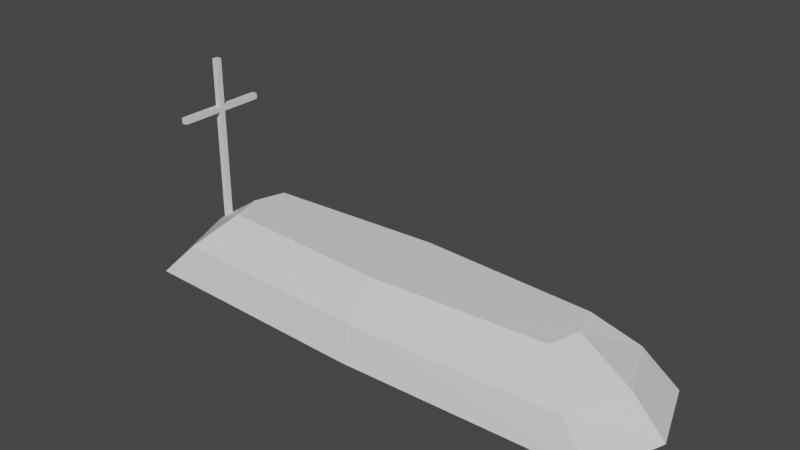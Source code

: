 # Source: nagrobek_2.blend  (saved by Blender 2.83.19; exported with 4.5.12 LTS)
import bpy
from mathutils import Matrix  # noqa: F401  (used for matrix-valued properties, if any)

bpy.ops.wm.read_factory_settings(use_empty=True)
scene = bpy.context.scene
scene.name = 'Scene'

# ---- collections
col_collection = bpy.data.collections.new('Collection'); scene.collection.children.link(col_collection)

# ---- materials (node trees are filled in below, after node groups)
mat_material = bpy.data.materials.new('Material')
mat_material.alpha_threshold = 0.0
mat_material.use_transparent_shadow = False
mat_material.line_color = (0.0, 0.0, 0.0, 1.0)

# ---- material node trees
mat_material.use_nodes = True; mat_material.node_tree.nodes.clear()
_N = mat_material.node_tree.nodes; _L = mat_material.node_tree.links
n0 = _N.new('ShaderNodeOutputMaterial'); n0.name = 'Material Output'; n0.location = (300, 300)
n1 = _N.new('ShaderNodeBsdfPrincipled'); n1.name = 'Principled BSDF'; n1.location = (10, 300)
n1.distribution = 'GGX'
n1.subsurface_method = 'BURLEY'
n1.inputs[2].default_value = 0.4
n1.inputs[3].default_value = 1.45
n1.inputs[27].default_value = (0.0, 0.0, 0.0, 1.0)
n1.inputs[28].default_value = 1.0
_L.new(n1.outputs[0], n0.inputs[0])
n0.is_active_output = True

# ---- world
world_world = bpy.data.worlds.new('World'); scene.world = world_world
world_world.use_nodes = True; world_world.node_tree.nodes.clear()
_N = world_world.node_tree.nodes; _L = world_world.node_tree.links
n0 = _N.new('ShaderNodeOutputWorld'); n0.name = 'World Output'; n0.location = (300, 300)
n1 = _N.new('ShaderNodeBackground'); n1.name = 'Background'; n1.location = (10, 300)
n1.inputs[0].default_value = (0.05088, 0.05088, 0.05088, 1.0)
_L.new(n1.outputs[0], n0.inputs[0])
n0.is_active_output = True
world_world.color = (0.05088, 0.05088, 0.05088)
world_world.use_sun_shadow = False
world_world.sun_shadow_jitter_overblur = 0.0

# ---- meshes
me_cube = bpy.data.meshes.new('Cube')
me_cube.from_pydata([(2.98, 0.5264, 0.5851), (4.117, 1.208, -0.5851), (2.98, -0.5264, 0.5851), (4.117, -1.208, -0.5851), (-2.98, 0.5264, 0.5851), (-4.117, 1.208, -0.5851), (-2.98, -0.5264, 0.5851), (-4.117, -1.208, -0.5851), (3.558, 1.044, 0.0), (-3.558, -1.044, 0.0), (3.558, -1.044, 0.0), (-3.558, 1.044, 0.0), (-4.543, 0.0, -0.5851), (3.137, 0.0, 0.5851), (-3.137, 0.0, 0.5851), (4.543, 0.0, -0.5851), (4.0, 0.0, 0.0), (-4.0, 0.0, 0.0), (0.0, 1.333, -0.5851), (0.0, -0.6934, 0.5851), (0.0, -1.333, -0.5851), (0.0, 0.6934, 0.5851), (0.0, 1.173, 0.0), (0.0, -1.173, 0.0), (0.0, 0.0, -0.5851), (0.0, 0.0, 0.5851), (-3.766, 0.04848, 2.105), (-3.766, 0.04848, 2.008), (-3.766, -0.04848, 2.105), (-3.766, -0.04848, 2.008), (-3.863, 0.04848, 2.105), (-3.863, 0.04848, 2.008), (-3.863, -0.04848, 2.105), (-3.863, -0.04848, 2.008), (-3.863, -0.04848, -0.255), (-3.766, -0.04848, -0.255), (-3.863, 0.04848, -0.255), (-3.766, 0.04848, -0.255), (-3.766, -0.7657, 2.105), (-3.863, -0.7657, 2.105), (-3.863, -0.7657, 2.008), (-3.766, -0.7657, 2.008), (-3.766, 0.7657, 2.105), (-3.766, 0.7657, 2.008), (-3.863, 0.7657, 2.105), (-3.863, 0.7657, 2.008), (-3.766, -0.04848, 2.902), (-3.863, -0.04848, 2.902), (-3.766, 0.04848, 2.902), (-3.863, 0.04848, 2.902)], [], [(25, 14, 6, 19), (23, 19, 6, 9), (17, 14, 4, 11), (24, 15, 3, 20), (16, 13, 2, 10), (22, 21, 0, 8), (18, 22, 8, 1), (15, 16, 10, 3), (12, 17, 11, 5), (20, 23, 9, 7), (7, 9, 17, 12), (1, 8, 16, 15), (8, 0, 13, 16), (18, 1, 15, 24), (9, 6, 14, 17), (21, 4, 14, 25), (0, 21, 25, 13), (5, 18, 24, 12), (3, 10, 23, 20), (5, 11, 22, 18), (11, 4, 21, 22), (12, 24, 20, 7), (10, 2, 19, 23), (13, 25, 19, 2), (27, 29, 35, 37), (33, 32, 30, 31), (32, 28, 46, 47), (30, 26, 42, 44), (28, 32, 39, 38), (27, 26, 28, 29), (36, 37, 35, 34), (33, 31, 36, 34), (29, 33, 34, 35), (31, 27, 37, 36), (45, 44, 42, 43), (41, 38, 39, 40), (26, 27, 43, 42), (33, 29, 41, 40), (27, 31, 45, 43), (29, 28, 38, 41), (32, 33, 40, 39), (31, 30, 44, 45), (48, 49, 47, 46), (26, 30, 49, 48), (30, 32, 47, 49), (28, 26, 48, 46)])
_uv = me_cube.uv_layers.new(name='UVMap')
_uv.uv.foreach_set('vector', [0.75, 0.625, 0.875, 0.625, 0.875, 0.75, 0.75, 0.75, 0.5, 0.875, 0.625, 0.875, 0.625, 1.0, 0.5, 1.0, 0.5, 0.125, 0.625, 0.125, 0.625, 0.25, 0.5, 0.25, 0.25, 0.625, 0.375, 0.625, 0.375, 0.75, 0.25, 0.75, 0.5, 0.625, 0.625, 0.625, 0.625, 0.75, 0.5, 0.75, 0.5, 0.375, 0.625, 0.375, 0.625, 0.5, 0.5, 0.5, 0.375, 0.375, 0.5, 0.375, 0.5, 0.5, 0.375, 0.5, 0.375, 0.625, 0.5, 0.625, 0.5, 0.75, 0.375, 0.75, 0.375, 0.125, 0.5, 0.125, 0.5, 0.25, 0.375, 0.25, 0.375, 0.875, 0.5, 0.875, 0.5, 1.0, 0.375, 1.0, 0.375, 0.0, 0.5, 0.0, 0.5, 0.125, 0.375, 0.125, 0.375, 0.5, 0.5, 0.5, 0.5, 0.625, 0.375, 0.625, 0.5, 0.5, 0.625, 0.5, 0.625, 0.625, 0.5, 0.625, 0.25, 0.5, 0.375, 0.5, 0.375, 0.625, 0.25, 0.625, 0.5, 0.0, 0.625, 0.0, 0.625, 0.125, 0.5, 0.125, 0.75, 0.5, 0.875, 0.5, 0.875, 0.625, 0.75, 0.625, 0.625, 0.5, 0.75, 0.5, 0.75, 0.625, 0.625, 0.625, 0.125, 0.5, 0.25, 0.5, 0.25, 0.625, 0.125, 0.625, 0.375, 0.75, 0.5, 0.75, 0.5, 0.875, 0.375, 0.875, 0.375, 0.25, 0.5, 0.25, 0.5, 0.375, 0.375, 0.375, 0.5, 0.25, 0.625, 0.25, 0.625, 0.375, 0.5, 0.375, 0.125, 0.625, 0.25, 0.625, 0.25, 0.75, 0.125, 0.75, 0.5, 0.75, 0.625, 0.75, 0.625, 0.875, 0.5, 0.875, 0.625, 0.625, 0.75, 0.625, 0.75, 0.75, 0.625, 0.75, 0.625, 0.5, 0.625, 0.75, 0.625, 0.75, 0.625, 0.5, 0.375, 0.25, 0.625, 0.25, 0.625, 0.5, 0.375, 0.5, 0.625, 0.75, 0.375, 0.75, 0.375, 0.75, 0.625, 0.75, 0.625, 0.5, 0.375, 0.5, 0.375, 0.5, 0.625, 0.5, 0.375, 0.75, 0.625, 0.75, 0.625, 0.75, 0.375, 0.75, 0.625, 0.5, 0.875, 0.5, 0.875, 0.75, 0.625, 0.75, 0.375, 0.0, 0.625, 0.0, 0.625, 0.25, 0.375, 0.25, 0.375, 0.25, 0.375, 0.5, 0.375, 0.5, 0.375, 0.25, 0.125, 0.5, 0.125, 0.75, 0.125, 0.75, 0.125, 0.5, 0.375, 0.75, 0.375, 1.0, 0.375, 1.0, 0.375, 0.75, 0.375, 0.75, 0.625, 0.75, 0.625, 1.0, 0.375, 1.0, 0.125, 0.5, 0.375, 0.5, 0.375, 0.75, 0.125, 0.75, 0.875, 0.5, 0.625, 0.5, 0.625, 0.5, 0.875, 0.5, 0.125, 0.75, 0.125, 0.5, 0.125, 0.5, 0.125, 0.75, 0.375, 1.0, 0.375, 0.75, 0.375, 0.75, 0.375, 1.0, 0.625, 0.75, 0.875, 0.75, 0.875, 0.75, 0.625, 0.75, 0.625, 0.25, 0.375, 0.25, 0.375, 0.25, 0.625, 0.25, 0.375, 0.5, 0.625, 0.5, 0.625, 0.5, 0.375, 0.5, 0.375, 0.5, 0.625, 0.5, 0.625, 0.75, 0.375, 0.75, 0.375, 0.5, 0.625, 0.5, 0.625, 0.5, 0.375, 0.5, 0.625, 0.5, 0.625, 0.25, 0.625, 0.25, 0.625, 0.5, 0.875, 0.75, 0.875, 0.5, 0.875, 0.5, 0.875, 0.75])
me_cube.materials.append(mat_material)
me_cube.use_remesh_preserve_volume = False
me_cube.use_remesh_preserve_attributes = False
me_cube.use_mirror_vertex_groups = False
me_cube.update()

# ---- objects
ob_cube = bpy.data.objects.new('Cube', me_cube)

# ---- transforms, parenting, visibility, modifiers, constraints
ob_cube.location = (0.0, 0.0, 0.0)
ob_cube.lock_rotations_4d = False
ob_cube.empty_display_type = 'ARROWS'
ob_cube.lineart.crease_threshold = 0.0

# ---- collection membership
col_collection.objects.link(ob_cube)

# ---- scene / render settings (as saved in the file)
scene.frame_start = 1; scene.frame_end = 250; scene.frame_set(1)
scene.render.engine = 'BLENDER_EEVEE_NEXT'
scene.cycles.use_denoising = False
scene.cycles.samples = 128
scene.cycles.sampling_pattern = 'TABULATED_SOBOL'
scene.cycles.use_adaptive_sampling = False
scene.cycles.use_light_tree = False
scene.view_settings.view_transform = 'Filmic'
bpy.context.view_layer.update()

# ---- added for rendering (the .blend has no active camera and no usable light): camera, sun
cam_auto = bpy.data.cameras.new('AutoCamera')
cam_auto.lens = 50.0
cam_auto.sensor_width = 36.0
cam_auto.clip_end = 1000.0
ob_auto_camera = bpy.data.objects.new('AutoCamera', cam_auto)
scene.collection.objects.link(ob_auto_camera)
ob_auto_camera.location = (9.33552, -11.2026, 8.62671)
ob_auto_camera.rotation_euler = (1.09748, -7.21219e-08, 0.694738)
scene.camera = ob_auto_camera
light_auto_sun = bpy.data.lights.new('AutoSun', 'SUN')
light_auto_sun.energy = 3.0
light_auto_sun.angle = 0.0523599
ob_auto_sun = bpy.data.objects.new('AutoSun', light_auto_sun)
scene.collection.objects.link(ob_auto_sun)
ob_auto_sun.rotation_euler = (0.872665, 0.174533, 0.523599)
bpy.context.view_layer.update()
